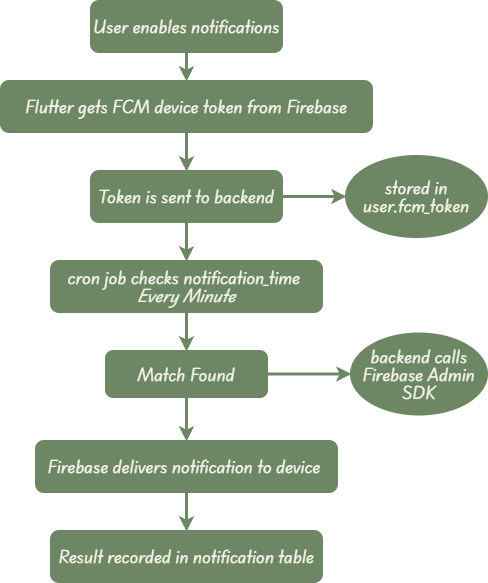

The diagram above was exported from draw.io. Its source (the exported page's mxGraphModel, read from the mxfile embedded in the PNG):
<mxGraphModel dx="1005" dy="596" grid="1" gridSize="10" guides="1" tooltips="1" connect="1" arrows="1" fold="1" page="1" pageScale="1" pageWidth="850" pageHeight="1100" math="0" shadow="0">
  <root>
    <mxCell id="0" />
    <mxCell id="1" parent="0" />
    <mxCell id="EywVXKtLiQVR4d4iGCxv-6" edge="1" parent="1" source="rVpSogUNgBnoDNTBUjjh-1" style="edgeStyle=orthogonalEdgeStyle;rounded=0;orthogonalLoop=1;jettySize=auto;html=1;exitX=0.5;exitY=1;exitDx=0;exitDy=0;entryX=0.5;entryY=0;entryDx=0;entryDy=0;strokeColor=#6D8764;strokeWidth=3;" target="jWwqCxRrkx1lUFjvnFMf-2">
      <mxGeometry relative="1" as="geometry" />
    </mxCell>
    <mxCell id="rVpSogUNgBnoDNTBUjjh-1" parent="1" style="rounded=1;whiteSpace=wrap;html=1;fillColor=#6D8764;strokeColor=#6D8764;fontFamily=Playwrite NZ Basic Regular;fontColor=#F9F7ED;fontSize=15;strokeWidth=3;" value="User enables notifications" vertex="1">
      <mxGeometry height="50" width="190" x="130" y="30" as="geometry" />
    </mxCell>
    <mxCell id="rVpSogUNgBnoDNTBUjjh-2" parent="1" style="ellipse;whiteSpace=wrap;html=1;strokeColor=#6D8764;fillColor=#6D8764;fontFamily=Playwrite NZ Basic Regular;fontColor=#F9F7ED;fontSize=15;strokeWidth=3;" value="stored in user.fcm_token" vertex="1">
      <mxGeometry height="80" width="140" x="385" y="185" as="geometry" />
    </mxCell>
    <mxCell id="jWwqCxRrkx1lUFjvnFMf-8" edge="1" parent="1" source="jWwqCxRrkx1lUFjvnFMf-1" style="edgeStyle=orthogonalEdgeStyle;rounded=0;orthogonalLoop=1;jettySize=auto;html=1;exitX=1;exitY=0.5;exitDx=0;exitDy=0;entryX=0;entryY=0.5;entryDx=0;entryDy=0;fontFamily=Playwrite NZ Basic Regular;fontColor=#F9F7ED;fontSize=15;strokeColor=#6D8764;strokeWidth=3;" target="rVpSogUNgBnoDNTBUjjh-2">
      <mxGeometry relative="1" as="geometry" />
    </mxCell>
    <mxCell id="EywVXKtLiQVR4d4iGCxv-4" edge="1" parent="1" source="jWwqCxRrkx1lUFjvnFMf-1" style="edgeStyle=orthogonalEdgeStyle;rounded=0;orthogonalLoop=1;jettySize=auto;html=1;exitX=0.5;exitY=1;exitDx=0;exitDy=0;entryX=0.5;entryY=0;entryDx=0;entryDy=0;strokeColor=#6D8764;strokeWidth=3;" target="jWwqCxRrkx1lUFjvnFMf-5">
      <mxGeometry relative="1" as="geometry" />
    </mxCell>
    <mxCell id="jWwqCxRrkx1lUFjvnFMf-1" parent="1" style="rounded=1;whiteSpace=wrap;html=1;fillColor=#6D8764;strokeColor=#6D8764;fontFamily=Playwrite NZ Basic Regular;fontColor=#F9F7ED;fontSize=15;strokeWidth=3;" value="Token is sent to backend" vertex="1">
      <mxGeometry height="50" width="190" x="130" y="200" as="geometry" />
    </mxCell>
    <mxCell id="EywVXKtLiQVR4d4iGCxv-5" edge="1" parent="1" source="jWwqCxRrkx1lUFjvnFMf-2" style="edgeStyle=orthogonalEdgeStyle;rounded=0;orthogonalLoop=1;jettySize=auto;html=1;exitX=0.5;exitY=1;exitDx=0;exitDy=0;entryX=0.5;entryY=0;entryDx=0;entryDy=0;strokeColor=#6D8764;strokeWidth=3;" target="jWwqCxRrkx1lUFjvnFMf-1">
      <mxGeometry relative="1" as="geometry" />
    </mxCell>
    <mxCell id="jWwqCxRrkx1lUFjvnFMf-2" parent="1" style="rounded=1;whiteSpace=wrap;html=1;fillColor=#6D8764;strokeColor=#6D8764;fontFamily=Playwrite NZ Basic Regular;fontColor=#F9F7ED;fontSize=15;strokeWidth=3;" value="Flutter gets FCM device token from Firebase" vertex="1">
      <mxGeometry height="50" width="370" x="40" y="110" as="geometry" />
    </mxCell>
    <mxCell id="EywVXKtLiQVR4d4iGCxv-1" edge="1" parent="1" source="jWwqCxRrkx1lUFjvnFMf-3" style="edgeStyle=orthogonalEdgeStyle;rounded=0;orthogonalLoop=1;jettySize=auto;html=1;exitX=0.5;exitY=1;exitDx=0;exitDy=0;entryX=0.5;entryY=0;entryDx=0;entryDy=0;strokeColor=#6D8764;strokeWidth=3;" target="jWwqCxRrkx1lUFjvnFMf-6">
      <mxGeometry relative="1" as="geometry" />
    </mxCell>
    <mxCell id="jWwqCxRrkx1lUFjvnFMf-3" parent="1" style="rounded=1;whiteSpace=wrap;html=1;fillColor=#6D8764;strokeColor=#6D8764;fontFamily=Playwrite NZ Basic Regular;fontColor=#F9F7ED;fontSize=15;strokeWidth=3;" value="Firebase delivers notification to device&amp;nbsp;" vertex="1">
      <mxGeometry height="50" width="300" x="75" y="470" as="geometry" />
    </mxCell>
    <mxCell id="jWwqCxRrkx1lUFjvnFMf-9" edge="1" parent="1" source="jWwqCxRrkx1lUFjvnFMf-4" style="edgeStyle=orthogonalEdgeStyle;rounded=0;orthogonalLoop=1;jettySize=auto;html=1;exitX=1;exitY=0.5;exitDx=0;exitDy=0;entryX=0;entryY=0.5;entryDx=0;entryDy=0;fontFamily=Playwrite NZ Basic Regular;fontColor=#F9F7ED;fontSize=15;strokeColor=#6D8764;strokeWidth=3;" target="jWwqCxRrkx1lUFjvnFMf-7">
      <mxGeometry relative="1" as="geometry" />
    </mxCell>
    <mxCell id="EywVXKtLiQVR4d4iGCxv-2" edge="1" parent="1" source="jWwqCxRrkx1lUFjvnFMf-4" style="edgeStyle=orthogonalEdgeStyle;rounded=0;orthogonalLoop=1;jettySize=auto;html=1;exitX=0.5;exitY=1;exitDx=0;exitDy=0;entryX=0.5;entryY=0;entryDx=0;entryDy=0;strokeColor=#6D8764;strokeWidth=3;" target="jWwqCxRrkx1lUFjvnFMf-3">
      <mxGeometry relative="1" as="geometry" />
    </mxCell>
    <mxCell id="jWwqCxRrkx1lUFjvnFMf-4" parent="1" style="rounded=1;whiteSpace=wrap;html=1;fillColor=#6D8764;strokeColor=#6D8764;fontFamily=Playwrite NZ Basic Regular;fontColor=#F9F7ED;fontSize=15;strokeWidth=3;" value="Match Found" vertex="1">
      <mxGeometry height="45" width="160" x="145" y="380" as="geometry" />
    </mxCell>
    <mxCell id="EywVXKtLiQVR4d4iGCxv-3" edge="1" parent="1" source="jWwqCxRrkx1lUFjvnFMf-5" style="edgeStyle=orthogonalEdgeStyle;rounded=0;orthogonalLoop=1;jettySize=auto;html=1;exitX=0.5;exitY=1;exitDx=0;exitDy=0;entryX=0.5;entryY=0;entryDx=0;entryDy=0;strokeColor=#6D8764;strokeWidth=3;" target="jWwqCxRrkx1lUFjvnFMf-4">
      <mxGeometry relative="1" as="geometry" />
    </mxCell>
    <mxCell id="jWwqCxRrkx1lUFjvnFMf-5" parent="1" style="rounded=1;whiteSpace=wrap;html=1;fillColor=#6D8764;strokeColor=#6D8764;fontFamily=Playwrite NZ Basic Regular;fontColor=#F9F7ED;fontSize=15;strokeWidth=3;" value="cron job checks notification_time&amp;nbsp;&lt;div&gt;&lt;i&gt;Every Minute&lt;/i&gt;&lt;/div&gt;" vertex="1">
      <mxGeometry height="50" width="270" x="90" y="290" as="geometry" />
    </mxCell>
    <mxCell id="jWwqCxRrkx1lUFjvnFMf-6" parent="1" style="rounded=1;whiteSpace=wrap;html=1;fillColor=#6D8764;strokeColor=#6D8764;fontFamily=Playwrite NZ Basic Regular;fontColor=#F9F7ED;fontSize=15;strokeWidth=3;" value="Result recorded in notification table" vertex="1">
      <mxGeometry height="50" width="270" x="90" y="560" as="geometry" />
    </mxCell>
    <mxCell id="jWwqCxRrkx1lUFjvnFMf-7" parent="1" style="ellipse;whiteSpace=wrap;html=1;strokeColor=#6D8764;fillColor=#6D8764;fontFamily=Playwrite NZ Basic Regular;fontColor=#F9F7ED;fontSize=15;strokeWidth=3;" value="backend calls Firebase Admin SDK" vertex="1">
      <mxGeometry height="80" width="135" x="390" y="362.5" as="geometry" />
    </mxCell>
  </root>
</mxGraphModel>